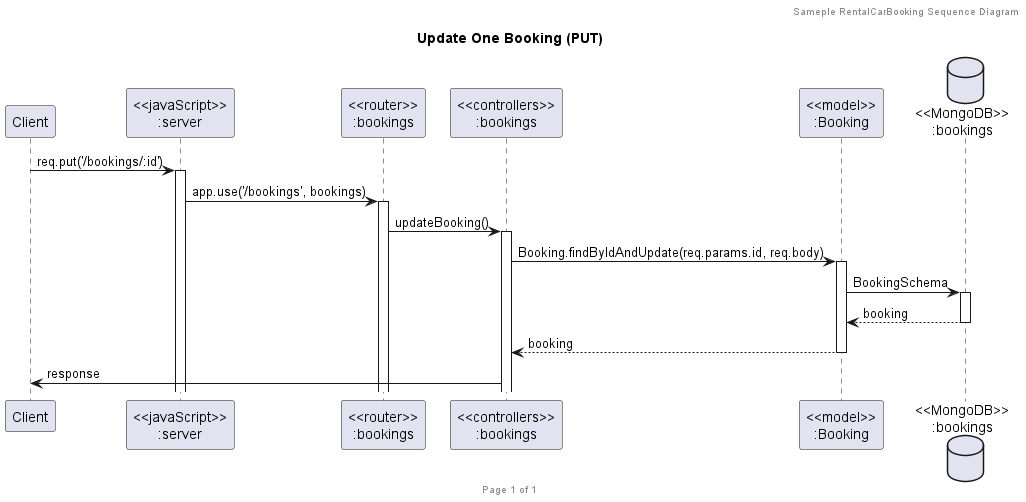

The diagram above was rendered by PlantUML. Its source (embedded in the PNG):
@startuml Update One Booking (PUT)

header Sameple RentalCarBooking Sequence Diagram
footer Page %page% of %lastpage%
title "Update One Booking (PUT)"

participant "Client" as client
participant "<<javaScript>>\n:server" as server
participant "<<router>>\n:bookings" as routerBookings
participant "<<controllers>>\n:bookings" as controllersBookings
participant "<<model>>\n:Booking" as modelBooking
database "<<MongoDB>>\n:bookings" as BookingsDatabase

client->server ++:req.put('/bookings/:id')
server-> routerBookings ++:app.use('/bookings', bookings)
routerBookings -> controllersBookings ++:updateBooking()
controllersBookings -> modelBooking ++:Booking.findByIdAndUpdate(req.params.id, req.body)
modelBooking -> BookingsDatabase ++: BookingSchema
modelBooking <-- BookingsDatabase --:booking
controllersBookings <-- modelBooking --:booking
client <- controllersBookings :response



@enduml